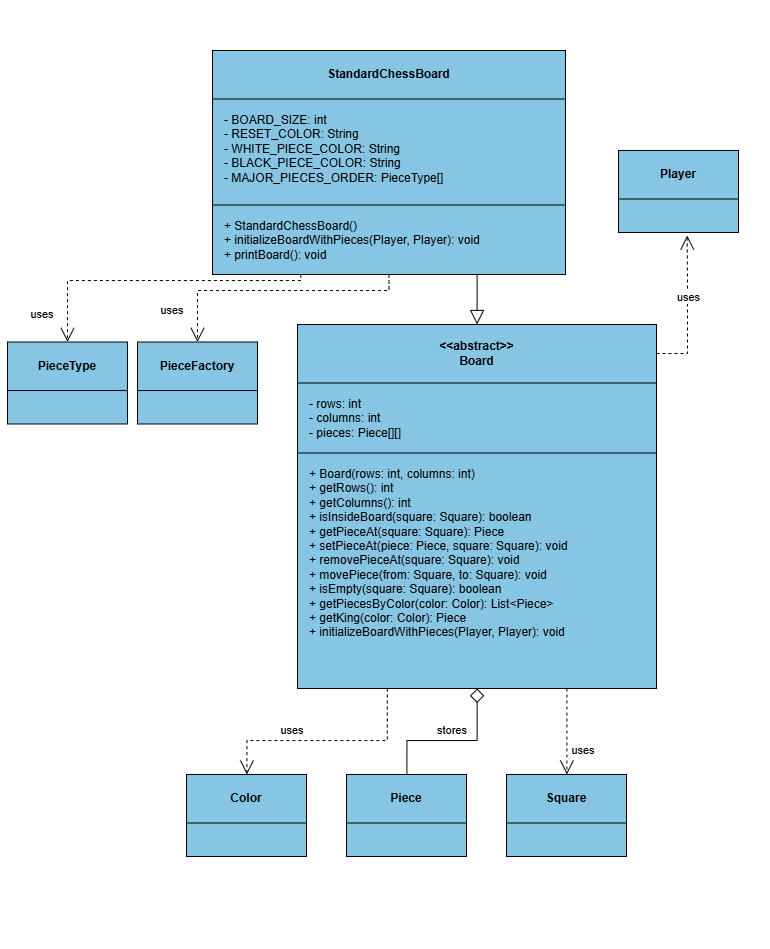

The diagram above was exported from draw.io. Its source (the exported page's mxGraphModel, read from the mxfile embedded in the PNG):
<mxGraphModel dx="1956" dy="1050" grid="1" gridSize="10" guides="1" tooltips="1" connect="1" arrows="1" fold="1" page="1" pageScale="1" pageWidth="827" pageHeight="1169" math="0" shadow="0">
  <root>
    <mxCell id="0" />
    <mxCell id="1" parent="0" />
    <mxCell id="zxAso7d8KVSBqwplCLpJ-94" connectable="0" parent="1" style="group" value="" vertex="1">
      <mxGeometry height="935" width="679" x="90" y="100" as="geometry" />
    </mxCell>
    <mxCell id="zxAso7d8KVSBqwplCLpJ-95" connectable="0" parent="zxAso7d8KVSBqwplCLpJ-94" style="group" value="" vertex="1">
      <mxGeometry height="935" width="679" as="geometry" />
    </mxCell>
    <mxCell id="zxAso7d8KVSBqwplCLpJ-96" parent="zxAso7d8KVSBqwplCLpJ-95" style="rounded=0;whiteSpace=wrap;html=1;fillColor=#86C5E3;strokeColor=#000000;strokeWidth=1;" value="" vertex="1">
      <mxGeometry height="224" width="353" x="129" y="43" as="geometry" />
    </mxCell>
    <mxCell id="zxAso7d8KVSBqwplCLpJ-97" parent="zxAso7d8KVSBqwplCLpJ-95" style="text;html=1;strokeColor=none;fillColor=none;align=center;verticalAlign=middle;whiteSpace=wrap;rounded=0;fontStyle=1;fontFamily=Arial;fontSize=12;fontColor=#000000;" value="StandardChessBoard" vertex="1">
      <mxGeometry height="48" width="353" x="129" y="43" as="geometry" />
    </mxCell>
    <mxCell id="zxAso7d8KVSBqwplCLpJ-98" parent="zxAso7d8KVSBqwplCLpJ-95" style="rounded=0;whiteSpace=wrap;html=1;fillColor=#000000;strokeColor=none;" value="" vertex="1">
      <mxGeometry height="1" width="353" x="129" y="91" as="geometry" />
    </mxCell>
    <mxCell id="zxAso7d8KVSBqwplCLpJ-99" parent="zxAso7d8KVSBqwplCLpJ-95" style="text;html=1;strokeColor=none;fillColor=none;align=left;verticalAlign=top;whiteSpace=wrap;rounded=0;fontStyle=0;fontFamily=Arial;fontSize=12;fontColor=#000000;" value="&lt;div&gt;- BOARD_SIZE: int&lt;/div&gt;&lt;div&gt;- RESET_COLOR: String&lt;/div&gt;&lt;div&gt;- WHITE_PIECE_COLOR: String&lt;/div&gt;&lt;div&gt;- BLACK_PIECE_COLOR: String&lt;/div&gt;&lt;div&gt;- MAJOR_PIECES_ORDER: PieceType[]&lt;/div&gt;" vertex="1">
      <mxGeometry height="90" width="333" x="139" y="99" as="geometry" />
    </mxCell>
    <mxCell id="zxAso7d8KVSBqwplCLpJ-100" parent="zxAso7d8KVSBqwplCLpJ-95" style="rounded=0;whiteSpace=wrap;html=1;fillColor=#000000;strokeColor=none;" value="" vertex="1">
      <mxGeometry height="1" width="353" x="129" y="197" as="geometry" />
    </mxCell>
    <mxCell id="zxAso7d8KVSBqwplCLpJ-101" parent="zxAso7d8KVSBqwplCLpJ-95" style="text;html=1;strokeColor=none;fillColor=none;align=left;verticalAlign=top;whiteSpace=wrap;rounded=0;fontStyle=0;fontFamily=Arial;fontSize=12;fontColor=#000000;" value="+ StandardChessBoard()&lt;br&gt;+ initializeBoardWithPieces(Player, Player): void&lt;br&gt;+ printBoard(): void" vertex="1">
      <mxGeometry height="54" width="333" x="139" y="205" as="geometry" />
    </mxCell>
    <mxCell id="zxAso7d8KVSBqwplCLpJ-102" parent="zxAso7d8KVSBqwplCLpJ-95" style="rounded=0;whiteSpace=wrap;html=1;fillColor=#86C5E3;strokeColor=#000000;strokeWidth=1;" value="" vertex="1">
      <mxGeometry height="82" width="120" x="-76" y="334.5" as="geometry" />
    </mxCell>
    <mxCell id="zxAso7d8KVSBqwplCLpJ-103" parent="zxAso7d8KVSBqwplCLpJ-95" style="text;html=1;strokeColor=none;fillColor=none;align=center;verticalAlign=middle;whiteSpace=wrap;rounded=0;fontStyle=1;fontFamily=Arial;fontSize=12;fontColor=#000000;" value="PieceType" vertex="1">
      <mxGeometry height="48" width="120" x="-76" y="334.5" as="geometry" />
    </mxCell>
    <mxCell id="zxAso7d8KVSBqwplCLpJ-104" parent="zxAso7d8KVSBqwplCLpJ-95" style="rounded=0;whiteSpace=wrap;html=1;fillColor=#000000;strokeColor=none;" value="" vertex="1">
      <mxGeometry height="1" width="120" x="-76" y="382.5" as="geometry" />
    </mxCell>
    <mxCell id="zxAso7d8KVSBqwplCLpJ-105" parent="zxAso7d8KVSBqwplCLpJ-95" style="rounded=0;whiteSpace=wrap;html=1;fillColor=#86C5E3;strokeColor=#000000;strokeWidth=1;" value="" vertex="1">
      <mxGeometry height="82" width="120" x="54" y="334.5" as="geometry" />
    </mxCell>
    <mxCell id="zxAso7d8KVSBqwplCLpJ-106" parent="zxAso7d8KVSBqwplCLpJ-95" style="text;html=1;strokeColor=none;fillColor=none;align=center;verticalAlign=middle;whiteSpace=wrap;rounded=0;fontStyle=1;fontFamily=Arial;fontSize=12;fontColor=#000000;" value="PieceFactory" vertex="1">
      <mxGeometry height="48" width="120" x="54" y="334.5" as="geometry" />
    </mxCell>
    <mxCell id="zxAso7d8KVSBqwplCLpJ-107" parent="zxAso7d8KVSBqwplCLpJ-95" style="rounded=0;whiteSpace=wrap;html=1;fillColor=#000000;strokeColor=none;" value="" vertex="1">
      <mxGeometry height="1" width="120" x="54" y="382.5" as="geometry" />
    </mxCell>
    <mxCell id="zxAso7d8KVSBqwplCLpJ-108" parent="zxAso7d8KVSBqwplCLpJ-95" style="rounded=0;whiteSpace=wrap;html=1;fillColor=#86C5E3;strokeColor=#000000;strokeWidth=1;" value="" vertex="1">
      <mxGeometry height="364" width="359" x="214" y="317" as="geometry" />
    </mxCell>
    <mxCell id="zxAso7d8KVSBqwplCLpJ-109" parent="zxAso7d8KVSBqwplCLpJ-95" style="text;html=1;strokeColor=none;fillColor=none;align=center;verticalAlign=middle;whiteSpace=wrap;rounded=0;fontStyle=1;fontFamily=Arial;fontSize=12;fontColor=#000000;" value="&amp;lt;&amp;lt;abstract&amp;gt;&amp;gt;&lt;br&gt;Board" vertex="1">
      <mxGeometry height="58" width="359" x="214" y="317" as="geometry" />
    </mxCell>
    <mxCell id="zxAso7d8KVSBqwplCLpJ-110" parent="zxAso7d8KVSBqwplCLpJ-95" style="rounded=0;whiteSpace=wrap;html=1;fillColor=#000000;strokeColor=none;" value="" vertex="1">
      <mxGeometry height="1" width="359" x="214" y="375" as="geometry" />
    </mxCell>
    <mxCell id="zxAso7d8KVSBqwplCLpJ-111" parent="zxAso7d8KVSBqwplCLpJ-95" style="text;html=1;strokeColor=none;fillColor=none;align=left;verticalAlign=top;whiteSpace=wrap;rounded=0;fontStyle=0;fontFamily=Arial;fontSize=12;fontColor=#000000;" value="- rows: int&lt;br&gt;- columns: int&lt;br&gt;- pieces: Piece[][]" vertex="1">
      <mxGeometry height="54" width="339" x="224" y="383" as="geometry" />
    </mxCell>
    <mxCell id="zxAso7d8KVSBqwplCLpJ-112" parent="zxAso7d8KVSBqwplCLpJ-95" style="rounded=0;whiteSpace=wrap;html=1;fillColor=#000000;strokeColor=none;" value="" vertex="1">
      <mxGeometry height="1" width="359" x="214" y="445" as="geometry" />
    </mxCell>
    <mxCell id="zxAso7d8KVSBqwplCLpJ-113" parent="zxAso7d8KVSBqwplCLpJ-95" style="text;html=1;strokeColor=none;fillColor=none;align=left;verticalAlign=top;whiteSpace=wrap;rounded=0;fontStyle=0;fontFamily=Arial;fontSize=12;fontColor=#000000;" value="+ Board(rows: int, columns: int)&lt;br&gt;+ getRows(): int&lt;br&gt;+ getColumns(): int&lt;br&gt;+ isInsideBoard(square: Square): boolean&lt;br&gt;+ getPieceAt(square: Square): Piece&lt;br&gt;+ setPieceAt(piece: Piece, square: Square): void&lt;br&gt;+ removePieceAt(square: Square): void&lt;br&gt;+ movePiece(from: Square, to: Square): void&lt;br&gt;+ isEmpty(square: Square): boolean&lt;br&gt;+ getPiecesByColor(color: Color): List&amp;lt;Piece&amp;gt;&lt;br&gt;+ getKing(color: Color): Piece&lt;br&gt;+ initializeBoardWithPieces(Player, Player): void" vertex="1">
      <mxGeometry height="216" width="339" x="224" y="453" as="geometry" />
    </mxCell>
    <mxCell id="zxAso7d8KVSBqwplCLpJ-114" parent="zxAso7d8KVSBqwplCLpJ-95" style="rounded=0;whiteSpace=wrap;html=1;fillColor=#86C5E3;strokeColor=#000000;strokeWidth=1;" value="" vertex="1">
      <mxGeometry height="82" width="120" x="103" y="767" as="geometry" />
    </mxCell>
    <mxCell id="zxAso7d8KVSBqwplCLpJ-115" parent="zxAso7d8KVSBqwplCLpJ-95" style="text;html=1;strokeColor=none;fillColor=none;align=center;verticalAlign=middle;whiteSpace=wrap;rounded=0;fontStyle=1;fontFamily=Arial;fontSize=12;fontColor=#000000;" value="Color" vertex="1">
      <mxGeometry height="48" width="120" x="103" y="767" as="geometry" />
    </mxCell>
    <mxCell id="zxAso7d8KVSBqwplCLpJ-116" parent="zxAso7d8KVSBqwplCLpJ-95" style="rounded=0;whiteSpace=wrap;html=1;fillColor=#000000;strokeColor=none;" value="" vertex="1">
      <mxGeometry height="1" width="120" x="103" y="815" as="geometry" />
    </mxCell>
    <mxCell id="zxAso7d8KVSBqwplCLpJ-117" parent="zxAso7d8KVSBqwplCLpJ-95" style="rounded=0;whiteSpace=wrap;html=1;fillColor=#86C5E3;strokeColor=#000000;strokeWidth=1;" value="" vertex="1">
      <mxGeometry height="82" width="120" x="263" y="767" as="geometry" />
    </mxCell>
    <mxCell id="zxAso7d8KVSBqwplCLpJ-118" parent="zxAso7d8KVSBqwplCLpJ-95" style="text;html=1;strokeColor=none;fillColor=none;align=center;verticalAlign=middle;whiteSpace=wrap;rounded=0;fontStyle=1;fontFamily=Arial;fontSize=12;fontColor=#000000;" value="Piece" vertex="1">
      <mxGeometry height="48" width="120" x="263" y="767" as="geometry" />
    </mxCell>
    <mxCell id="zxAso7d8KVSBqwplCLpJ-119" parent="zxAso7d8KVSBqwplCLpJ-95" style="rounded=0;whiteSpace=wrap;html=1;fillColor=#000000;strokeColor=none;" value="" vertex="1">
      <mxGeometry height="1" width="120" x="263" y="815" as="geometry" />
    </mxCell>
    <mxCell id="zxAso7d8KVSBqwplCLpJ-120" parent="zxAso7d8KVSBqwplCLpJ-95" style="rounded=0;whiteSpace=wrap;html=1;fillColor=#86C5E3;strokeColor=#000000;strokeWidth=1;" value="" vertex="1">
      <mxGeometry height="82" width="120" x="423" y="767" as="geometry" />
    </mxCell>
    <mxCell id="zxAso7d8KVSBqwplCLpJ-121" parent="zxAso7d8KVSBqwplCLpJ-95" style="text;html=1;strokeColor=none;fillColor=none;align=center;verticalAlign=middle;whiteSpace=wrap;rounded=0;fontStyle=1;fontFamily=Arial;fontSize=12;fontColor=#000000;" value="Square" vertex="1">
      <mxGeometry height="48" width="120" x="423" y="767" as="geometry" />
    </mxCell>
    <mxCell id="zxAso7d8KVSBqwplCLpJ-122" parent="zxAso7d8KVSBqwplCLpJ-95" style="rounded=0;whiteSpace=wrap;html=1;fillColor=#000000;strokeColor=none;" value="" vertex="1">
      <mxGeometry height="1" width="120" x="423" y="815" as="geometry" />
    </mxCell>
    <mxCell id="zxAso7d8KVSBqwplCLpJ-123" edge="1" parent="zxAso7d8KVSBqwplCLpJ-95" source="zxAso7d8KVSBqwplCLpJ-96" style="html=1;rounded=0;orthogonalLoop=1;jettySize=auto;edgeStyle=orthogonalEdgeStyle;strokeColor=#000000;strokeWidth=1;fontFamily=Arial;fontSize=11;fontColor=#000000;endSize=12;startSize=12;endFill=0;exitX=0.7495750708215299;exitY=1;exitDx=0;exitDy=0;entryX=0.5002785515320335;entryY=0;entryDx=0;entryDy=0;endArrow=block;endFill=0;" target="zxAso7d8KVSBqwplCLpJ-108" value="">
      <mxGeometry relative="1" as="geometry" />
    </mxCell>
    <mxCell id="zxAso7d8KVSBqwplCLpJ-124" edge="1" parent="zxAso7d8KVSBqwplCLpJ-95" source="zxAso7d8KVSBqwplCLpJ-108" style="html=1;rounded=0;orthogonalLoop=1;jettySize=auto;edgeStyle=orthogonalEdgeStyle;strokeColor=#000000;strokeWidth=1;fontFamily=Arial;fontSize=11;fontColor=#000000;endSize=12;startSize=12;endFill=0;exitX=0.5002785515320335;exitY=1;exitDx=0;exitDy=0;entryX=0.5033333333333332;entryY=0;entryDx=0;entryDy=0;startArrow=diamond;startFill=0;endArrow=none;" target="zxAso7d8KVSBqwplCLpJ-117" value="">
      <mxGeometry relative="1" as="geometry">
        <Array as="points">
          <mxPoint x="394" y="733" />
          <mxPoint x="323" y="733" />
        </Array>
      </mxGeometry>
    </mxCell>
    <mxCell id="zxAso7d8KVSBqwplCLpJ-125" parent="zxAso7d8KVSBqwplCLpJ-95" style="text;html=1;strokeColor=none;fillColor=none;align=center;verticalAlign=middle;whiteSpace=wrap;rounded=0;fontStyle=0;fontFamily=Arial;fontSize=11;fontColor=#000000;" value="stores" vertex="1">
      <mxGeometry height="20" width="70" x="334" y="713" as="geometry" />
    </mxCell>
    <mxCell id="zxAso7d8KVSBqwplCLpJ-126" edge="1" parent="zxAso7d8KVSBqwplCLpJ-95" source="zxAso7d8KVSBqwplCLpJ-108" style="html=1;rounded=0;orthogonalLoop=1;jettySize=auto;edgeStyle=orthogonalEdgeStyle;strokeColor=#000000;strokeWidth=1;fontFamily=Arial;fontSize=11;fontColor=#000000;endSize=12;startSize=12;endFill=0;exitX=0.7504178272980501;exitY=1;exitDx=0;exitDy=0;entryX=0.5033333333333332;entryY=0;entryDx=0;entryDy=0;endArrow=open;dashed=1;" target="zxAso7d8KVSBqwplCLpJ-120" value="">
      <mxGeometry relative="1" as="geometry" />
    </mxCell>
    <mxCell id="zxAso7d8KVSBqwplCLpJ-127" parent="zxAso7d8KVSBqwplCLpJ-95" style="text;html=1;strokeColor=none;fillColor=none;align=center;verticalAlign=middle;whiteSpace=wrap;rounded=0;fontStyle=0;fontFamily=Arial;fontSize=11;fontColor=#000000;" value="uses" vertex="1">
      <mxGeometry height="20" width="70" x="465" y="733" as="geometry" />
    </mxCell>
    <mxCell id="zxAso7d8KVSBqwplCLpJ-128" edge="1" parent="zxAso7d8KVSBqwplCLpJ-95" source="zxAso7d8KVSBqwplCLpJ-108" style="html=1;rounded=0;orthogonalLoop=1;jettySize=auto;edgeStyle=orthogonalEdgeStyle;strokeColor=#000000;strokeWidth=1;fontFamily=Arial;fontSize=11;fontColor=#000000;endSize=12;startSize=12;endFill=0;exitX=0.25013927576601674;exitY=1;exitDx=0;exitDy=0;entryX=0.5033333333333332;entryY=0;entryDx=0;entryDy=0;endArrow=open;dashed=1;" target="zxAso7d8KVSBqwplCLpJ-114" value="">
      <mxGeometry relative="1" as="geometry">
        <Array as="points">
          <mxPoint x="304" y="733" />
          <mxPoint x="163" y="733" />
        </Array>
      </mxGeometry>
    </mxCell>
    <mxCell id="zxAso7d8KVSBqwplCLpJ-129" parent="zxAso7d8KVSBqwplCLpJ-95" style="text;html=1;strokeColor=none;fillColor=none;align=center;verticalAlign=middle;whiteSpace=wrap;rounded=0;fontStyle=0;fontFamily=Arial;fontSize=11;fontColor=#000000;" value="uses" vertex="1">
      <mxGeometry height="20" width="70" x="174" y="713" as="geometry" />
    </mxCell>
    <mxCell id="zxAso7d8KVSBqwplCLpJ-130" edge="1" parent="zxAso7d8KVSBqwplCLpJ-95" source="zxAso7d8KVSBqwplCLpJ-96" style="html=1;rounded=0;orthogonalLoop=1;jettySize=auto;edgeStyle=orthogonalEdgeStyle;strokeColor=#000000;strokeWidth=1;fontFamily=Arial;fontSize=11;fontColor=#000000;endSize=12;startSize=12;endFill=0;exitX=0.4998583569405099;exitY=1;exitDx=0;exitDy=0;entryX=0.5;entryY=0;entryDx=0;entryDy=0;endArrow=open;dashed=1;" target="zxAso7d8KVSBqwplCLpJ-105" value="">
      <mxGeometry relative="1" as="geometry">
        <Array as="points">
          <mxPoint x="306" y="283" />
          <mxPoint x="114" y="283" />
        </Array>
      </mxGeometry>
    </mxCell>
    <mxCell id="zxAso7d8KVSBqwplCLpJ-131" parent="zxAso7d8KVSBqwplCLpJ-95" style="text;html=1;strokeColor=none;fillColor=none;align=center;verticalAlign=middle;whiteSpace=wrap;rounded=0;fontStyle=0;fontFamily=Arial;fontSize=11;fontColor=#000000;" value="uses" vertex="1">
      <mxGeometry height="20" width="70" x="54" y="293" as="geometry" />
    </mxCell>
    <mxCell id="zxAso7d8KVSBqwplCLpJ-132" edge="1" parent="zxAso7d8KVSBqwplCLpJ-95" source="zxAso7d8KVSBqwplCLpJ-96" style="html=1;rounded=0;orthogonalLoop=1;jettySize=auto;edgeStyle=orthogonalEdgeStyle;strokeColor=#000000;strokeWidth=1;fontFamily=Arial;fontSize=11;fontColor=#000000;endSize=12;startSize=12;endFill=0;exitX=0.2501416430594901;exitY=1;exitDx=0;exitDy=0;entryX=0.5;entryY=0;entryDx=0;entryDy=0;endArrow=open;dashed=1;" target="zxAso7d8KVSBqwplCLpJ-102" value="">
      <mxGeometry relative="1" as="geometry">
        <Array as="points">
          <mxPoint x="217" y="273" />
          <mxPoint x="-16" y="273" />
        </Array>
      </mxGeometry>
    </mxCell>
    <mxCell id="zxAso7d8KVSBqwplCLpJ-133" parent="zxAso7d8KVSBqwplCLpJ-95" style="text;html=1;strokeColor=none;fillColor=none;align=center;verticalAlign=middle;whiteSpace=wrap;rounded=0;fontStyle=0;fontFamily=Arial;fontSize=11;fontColor=#000000;" value="uses" vertex="1">
      <mxGeometry height="20" width="70" x="-76" y="297" as="geometry" />
    </mxCell>
    <mxCell id="zxAso7d8KVSBqwplCLpJ-134" connectable="0" parent="zxAso7d8KVSBqwplCLpJ-94" style="group" value="" vertex="1">
      <mxGeometry height="82" width="120" x="535" y="143" as="geometry" />
    </mxCell>
    <mxCell id="zxAso7d8KVSBqwplCLpJ-135" parent="zxAso7d8KVSBqwplCLpJ-134" style="rounded=0;whiteSpace=wrap;html=1;fillColor=#86C5E3;strokeColor=#000000;strokeWidth=1;" value="" vertex="1">
      <mxGeometry height="82" width="120" as="geometry" />
    </mxCell>
    <mxCell id="zxAso7d8KVSBqwplCLpJ-136" parent="zxAso7d8KVSBqwplCLpJ-134" style="text;html=1;strokeColor=none;fillColor=none;align=center;verticalAlign=middle;whiteSpace=wrap;rounded=0;fontStyle=1;fontFamily=Arial;fontSize=12;fontColor=#000000;" value="Player " vertex="1">
      <mxGeometry height="48" width="120" as="geometry" />
    </mxCell>
    <mxCell id="zxAso7d8KVSBqwplCLpJ-137" parent="zxAso7d8KVSBqwplCLpJ-134" style="rounded=0;whiteSpace=wrap;html=1;fillColor=#000000;strokeColor=none;" value="" vertex="1">
      <mxGeometry height="1" width="120" y="48" as="geometry" />
    </mxCell>
    <mxCell id="zxAso7d8KVSBqwplCLpJ-138" edge="1" parent="zxAso7d8KVSBqwplCLpJ-94" source="zxAso7d8KVSBqwplCLpJ-109" style="edgeStyle=orthogonalEdgeStyle;rounded=0;orthogonalLoop=1;jettySize=auto;html=1;entryX=0.572;entryY=1.037;entryDx=0;entryDy=0;entryPerimeter=0;dashed=1;endArrow=open;endFill=0;endSize=12;startSize=12;" target="zxAso7d8KVSBqwplCLpJ-135">
      <mxGeometry relative="1" as="geometry">
        <Array as="points">
          <mxPoint x="604" y="346" />
          <mxPoint x="604" y="271" />
          <mxPoint x="604" y="271" />
        </Array>
      </mxGeometry>
    </mxCell>
    <mxCell id="zxAso7d8KVSBqwplCLpJ-139" connectable="0" parent="zxAso7d8KVSBqwplCLpJ-138" style="edgeLabel;html=1;align=center;verticalAlign=middle;resizable=0;points=[];" value="uses" vertex="1">
      <mxGeometry relative="1" x="0.1783" y="-1" as="geometry">
        <mxPoint as="offset" />
      </mxGeometry>
    </mxCell>
  </root>
</mxGraphModel>